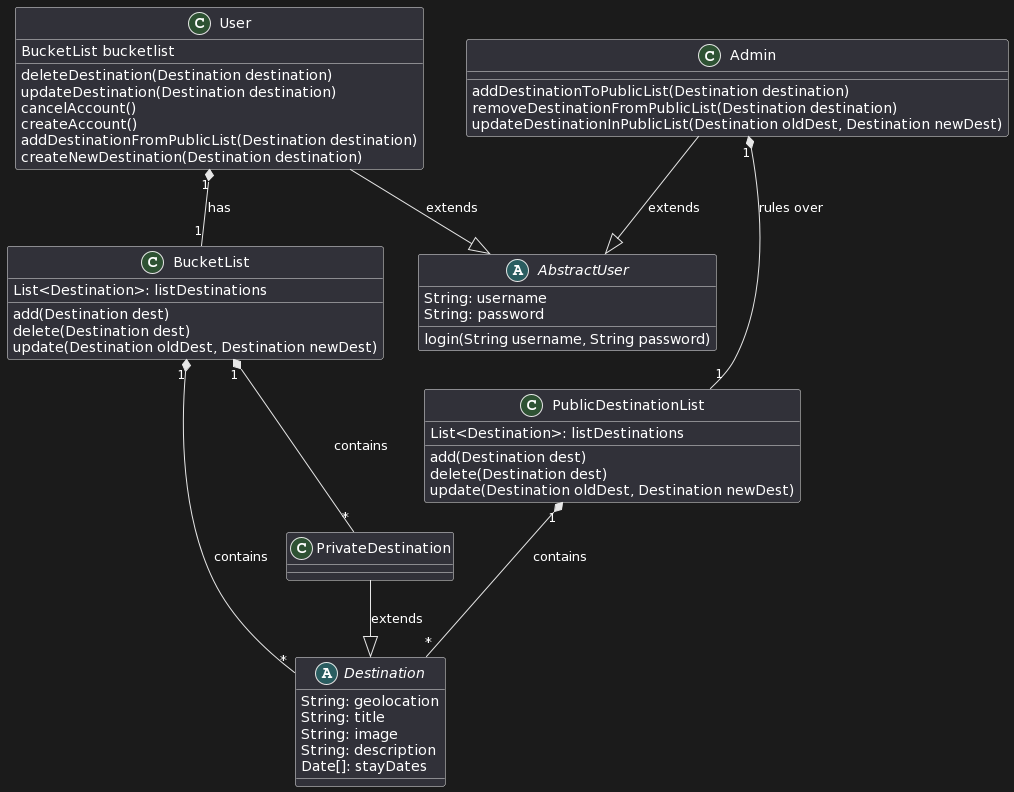

The diagram above was rendered by PlantUML. Its source (embedded in the PNG):
@startuml
abstract Destination{
 String: geolocation
 String: title
 String: image
 String: description
 Date[]: stayDates
}

class PrivateDestination{}




class BucketList{
 List<Destination>: listDestinations
 add(Destination dest)
 delete(Destination dest)
 update(Destination oldDest, Destination newDest) 
}

class PublicDestinationList{
 List<Destination>: listDestinations
 add(Destination dest)
 delete(Destination dest)
 update(Destination oldDest, Destination newDest)
}


abstract AbstractUser{
 String: username
 String: password
 login(String username, String password)
}

class User{
 BucketList bucketlist
 deleteDestination(Destination destination)
 updateDestination(Destination destination)
 cancelAccount()
 createAccount()
 addDestinationFromPublicList(Destination destination)
 createNewDestination(Destination destination)
}

class Admin{
 addDestinationToPublicList(Destination destination)
 removeDestinationFromPublicList(Destination destination)
 updateDestinationInPublicList(Destination oldDest, Destination newDest)
}

User --|> AbstractUser : extends
Admin --|> AbstractUser : extends

PrivateDestination --|> Destination: extends

BucketList "1" *-- "*" PrivateDestination : contains
BucketList "1" *-- "*" Destination: contains
PublicDestinationList "1" *-- "*" Destination: contains
User "1" *-- "1" BucketList : has
Admin "1" *-- "1" PublicDestinationList: rules over
@enduml